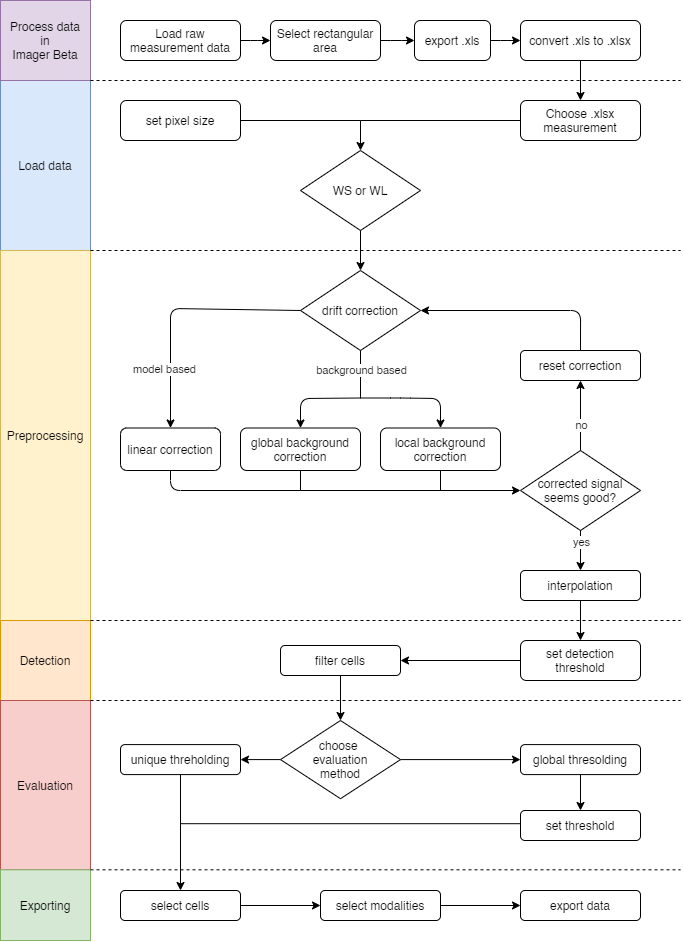

The diagram above was exported from draw.io. Its source (the exported page's mxGraphModel, read from the mxfile embedded in the PNG):
<mxGraphModel dx="1673" dy="896" grid="1" gridSize="10" guides="1" tooltips="1" connect="1" arrows="1" fold="1" page="1" pageScale="1" pageWidth="827" pageHeight="1169" math="0" shadow="0">
  <root>
    <mxCell id="WIyWlLk6GJQsqaUBKTNV-0" />
    <mxCell id="WIyWlLk6GJQsqaUBKTNV-1" parent="WIyWlLk6GJQsqaUBKTNV-0" />
    <mxCell id="WIyWlLk6GJQsqaUBKTNV-3" value="Choose .xlsx measurement" style="rounded=1;whiteSpace=wrap;html=1;fontSize=12;glass=0;strokeWidth=1;shadow=0;" parent="WIyWlLk6GJQsqaUBKTNV-1" vertex="1">
      <mxGeometry x="520" y="100" width="120" height="40" as="geometry" />
    </mxCell>
    <mxCell id="pSM4_ztYRyD-2i-qwLPc-1" value="Load data" style="whiteSpace=wrap;html=1;fillColor=#dae8fc;strokeColor=#6c8ebf;" parent="WIyWlLk6GJQsqaUBKTNV-1" vertex="1">
      <mxGeometry y="80" width="90" height="170" as="geometry" />
    </mxCell>
    <mxCell id="pSM4_ztYRyD-2i-qwLPc-3" value="Preprocessing" style="whiteSpace=wrap;html=1;fillColor=#fff2cc;strokeColor=#d6b656;" parent="WIyWlLk6GJQsqaUBKTNV-1" vertex="1">
      <mxGeometry y="250" width="90" height="370" as="geometry" />
    </mxCell>
    <mxCell id="pSM4_ztYRyD-2i-qwLPc-4" value="Detection" style="whiteSpace=wrap;html=1;fillColor=#ffe6cc;strokeColor=#d79b00;" parent="WIyWlLk6GJQsqaUBKTNV-1" vertex="1">
      <mxGeometry y="620" width="90" height="80" as="geometry" />
    </mxCell>
    <mxCell id="pSM4_ztYRyD-2i-qwLPc-5" value="Evaluation" style="whiteSpace=wrap;html=1;fillColor=#f8cecc;strokeColor=#b85450;" parent="WIyWlLk6GJQsqaUBKTNV-1" vertex="1">
      <mxGeometry y="700" width="90" height="169.31" as="geometry" />
    </mxCell>
    <mxCell id="pSM4_ztYRyD-2i-qwLPc-7" value="set pixel size" style="rounded=1;whiteSpace=wrap;html=1;" parent="WIyWlLk6GJQsqaUBKTNV-1" vertex="1">
      <mxGeometry x="120" y="100" width="120" height="40" as="geometry" />
    </mxCell>
    <mxCell id="pSM4_ztYRyD-2i-qwLPc-10" value="WS or WL" style="rhombus;whiteSpace=wrap;html=1;" parent="WIyWlLk6GJQsqaUBKTNV-1" vertex="1">
      <mxGeometry x="300" y="150" width="120" height="80" as="geometry" />
    </mxCell>
    <mxCell id="pSM4_ztYRyD-2i-qwLPc-11" value="" style="endArrow=classic;html=1;rounded=1;entryX=0.5;entryY=0;entryDx=0;entryDy=0;" parent="WIyWlLk6GJQsqaUBKTNV-1" target="pSM4_ztYRyD-2i-qwLPc-10" edge="1">
      <mxGeometry width="50" height="50" relative="1" as="geometry">
        <mxPoint x="360" y="120" as="sourcePoint" />
        <mxPoint x="400" y="150" as="targetPoint" />
      </mxGeometry>
    </mxCell>
    <mxCell id="pSM4_ztYRyD-2i-qwLPc-12" style="edgeStyle=orthogonalEdgeStyle;rounded=0;orthogonalLoop=1;jettySize=auto;html=1;exitX=0.5;exitY=1;exitDx=0;exitDy=0;" parent="WIyWlLk6GJQsqaUBKTNV-1" source="pSM4_ztYRyD-2i-qwLPc-10" target="pSM4_ztYRyD-2i-qwLPc-10" edge="1">
      <mxGeometry relative="1" as="geometry" />
    </mxCell>
    <mxCell id="pSM4_ztYRyD-2i-qwLPc-15" value="" style="endArrow=none;html=1;exitX=1;exitY=0.5;exitDx=0;exitDy=0;" parent="WIyWlLk6GJQsqaUBKTNV-1" source="pSM4_ztYRyD-2i-qwLPc-7" edge="1">
      <mxGeometry width="50" height="50" relative="1" as="geometry">
        <mxPoint x="340" y="210" as="sourcePoint" />
        <mxPoint x="360" y="120" as="targetPoint" />
        <Array as="points" />
      </mxGeometry>
    </mxCell>
    <mxCell id="pSM4_ztYRyD-2i-qwLPc-16" value="Process data&lt;br&gt;in&lt;br&gt;Imager Beta" style="rounded=0;whiteSpace=wrap;html=1;fillColor=#e1d5e7;strokeColor=#9673a6;" parent="WIyWlLk6GJQsqaUBKTNV-1" vertex="1">
      <mxGeometry width="90" height="80" as="geometry" />
    </mxCell>
    <mxCell id="pSM4_ztYRyD-2i-qwLPc-17" value="" style="endArrow=classic;html=1;entryX=0.5;entryY=0;entryDx=0;entryDy=0;exitX=0.5;exitY=1;exitDx=0;exitDy=0;" parent="WIyWlLk6GJQsqaUBKTNV-1" source="pSM4_ztYRyD-2i-qwLPc-109" target="WIyWlLk6GJQsqaUBKTNV-3" edge="1">
      <mxGeometry width="50" height="50" relative="1" as="geometry">
        <mxPoint x="480" y="80" as="sourcePoint" />
        <mxPoint x="300" y="60" as="targetPoint" />
      </mxGeometry>
    </mxCell>
    <mxCell id="pSM4_ztYRyD-2i-qwLPc-18" value="" style="endArrow=none;dashed=1;html=1;exitX=1;exitY=1;exitDx=0;exitDy=0;" parent="WIyWlLk6GJQsqaUBKTNV-1" source="pSM4_ztYRyD-2i-qwLPc-16" edge="1">
      <mxGeometry width="50" height="50" relative="1" as="geometry">
        <mxPoint x="80" y="150" as="sourcePoint" />
        <mxPoint x="680" y="80" as="targetPoint" />
      </mxGeometry>
    </mxCell>
    <mxCell id="pSM4_ztYRyD-2i-qwLPc-19" value="" style="endArrow=none;dashed=1;html=1;exitX=1;exitY=1;exitDx=0;exitDy=0;" parent="WIyWlLk6GJQsqaUBKTNV-1" edge="1">
      <mxGeometry width="50" height="50" relative="1" as="geometry">
        <mxPoint x="90.00000000000011" y="250.00000000000006" as="sourcePoint" />
        <mxPoint x="680" y="250" as="targetPoint" />
      </mxGeometry>
    </mxCell>
    <mxCell id="pSM4_ztYRyD-2i-qwLPc-20" value="" style="endArrow=none;dashed=1;html=1;exitX=1;exitY=1;exitDx=0;exitDy=0;" parent="WIyWlLk6GJQsqaUBKTNV-1" edge="1">
      <mxGeometry width="50" height="50" relative="1" as="geometry">
        <mxPoint x="90.00000000000011" y="620" as="sourcePoint" />
        <mxPoint x="680" y="620" as="targetPoint" />
      </mxGeometry>
    </mxCell>
    <mxCell id="pSM4_ztYRyD-2i-qwLPc-36" value="" style="edgeStyle=orthogonalEdgeStyle;rounded=1;orthogonalLoop=1;jettySize=auto;html=1;entryX=0.5;entryY=0;entryDx=0;entryDy=0;exitX=0.5;exitY=1;exitDx=0;exitDy=0;" parent="WIyWlLk6GJQsqaUBKTNV-1" source="pSM4_ztYRyD-2i-qwLPc-10" target="pSM4_ztYRyD-2i-qwLPc-31" edge="1">
      <mxGeometry relative="1" as="geometry">
        <mxPoint x="360" y="250" as="sourcePoint" />
        <Array as="points" />
      </mxGeometry>
    </mxCell>
    <mxCell id="pSM4_ztYRyD-2i-qwLPc-28" value="linear correction" style="rounded=1;whiteSpace=wrap;html=1;" parent="WIyWlLk6GJQsqaUBKTNV-1" vertex="1">
      <mxGeometry x="120" y="427.5" width="100" height="42.5" as="geometry" />
    </mxCell>
    <mxCell id="pSM4_ztYRyD-2i-qwLPc-29" value="global background correction" style="rounded=1;whiteSpace=wrap;html=1;" parent="WIyWlLk6GJQsqaUBKTNV-1" vertex="1">
      <mxGeometry x="240" y="427.5" width="120" height="42.5" as="geometry" />
    </mxCell>
    <mxCell id="pSM4_ztYRyD-2i-qwLPc-30" value="local background correction" style="rounded=1;whiteSpace=wrap;html=1;" parent="WIyWlLk6GJQsqaUBKTNV-1" vertex="1">
      <mxGeometry x="380" y="427.5" width="120" height="42.5" as="geometry" />
    </mxCell>
    <mxCell id="pSM4_ztYRyD-2i-qwLPc-31" value="&lt;span&gt;drift correction&lt;/span&gt;" style="rhombus;whiteSpace=wrap;html=1;" parent="WIyWlLk6GJQsqaUBKTNV-1" vertex="1">
      <mxGeometry x="300" y="270" width="120" height="80" as="geometry" />
    </mxCell>
    <mxCell id="pSM4_ztYRyD-2i-qwLPc-34" value="" style="endArrow=classic;html=1;exitX=0;exitY=0.5;exitDx=0;exitDy=0;entryX=0.5;entryY=0;entryDx=0;entryDy=0;" parent="WIyWlLk6GJQsqaUBKTNV-1" source="pSM4_ztYRyD-2i-qwLPc-31" target="pSM4_ztYRyD-2i-qwLPc-28" edge="1">
      <mxGeometry width="50" height="50" relative="1" as="geometry">
        <mxPoint x="470" y="317.5" as="sourcePoint" />
        <mxPoint x="170" y="357.5" as="targetPoint" />
        <Array as="points">
          <mxPoint x="170" y="308" />
        </Array>
      </mxGeometry>
    </mxCell>
    <mxCell id="pSM4_ztYRyD-2i-qwLPc-38" value="model based" style="edgeLabel;html=1;align=center;verticalAlign=middle;resizable=0;points=[];" parent="pSM4_ztYRyD-2i-qwLPc-34" vertex="1" connectable="0">
      <mxGeometry x="-0.3425" y="-3" relative="1" as="geometry">
        <mxPoint x="-54.48" y="63" as="offset" />
      </mxGeometry>
    </mxCell>
    <mxCell id="pSM4_ztYRyD-2i-qwLPc-45" value="" style="edgeStyle=orthogonalEdgeStyle;rounded=1;orthogonalLoop=1;jettySize=auto;html=1;entryX=1;entryY=0.5;entryDx=0;entryDy=0;exitX=0.5;exitY=0;exitDx=0;exitDy=0;" parent="WIyWlLk6GJQsqaUBKTNV-1" source="pSM4_ztYRyD-2i-qwLPc-57" target="pSM4_ztYRyD-2i-qwLPc-31" edge="1">
      <mxGeometry relative="1" as="geometry">
        <mxPoint x="380" y="290" as="targetPoint" />
        <Array as="points">
          <mxPoint x="580" y="310" />
        </Array>
      </mxGeometry>
    </mxCell>
    <mxCell id="pSM4_ztYRyD-2i-qwLPc-41" value="&lt;span&gt;corrected signal seems good?&lt;/span&gt;" style="rhombus;whiteSpace=wrap;html=1;" parent="WIyWlLk6GJQsqaUBKTNV-1" vertex="1">
      <mxGeometry x="520" y="450" width="120" height="80" as="geometry" />
    </mxCell>
    <mxCell id="pSM4_ztYRyD-2i-qwLPc-42" value="" style="endArrow=classic;html=1;exitX=0.5;exitY=1;exitDx=0;exitDy=0;entryX=0.5;entryY=0;entryDx=0;entryDy=0;" parent="WIyWlLk6GJQsqaUBKTNV-1" source="pSM4_ztYRyD-2i-qwLPc-41" target="pSM4_ztYRyD-2i-qwLPc-49" edge="1">
      <mxGeometry width="50" height="50" relative="1" as="geometry">
        <mxPoint x="280" y="540" as="sourcePoint" />
        <mxPoint x="394" y="550" as="targetPoint" />
      </mxGeometry>
    </mxCell>
    <mxCell id="pSM4_ztYRyD-2i-qwLPc-43" value="yes" style="edgeLabel;html=1;align=center;verticalAlign=middle;resizable=0;points=[];" parent="pSM4_ztYRyD-2i-qwLPc-42" vertex="1" connectable="0">
      <mxGeometry x="-0.3959" y="-1" relative="1" as="geometry">
        <mxPoint x="1" as="offset" />
      </mxGeometry>
    </mxCell>
    <mxCell id="pSM4_ztYRyD-2i-qwLPc-72" value="" style="edgeStyle=orthogonalEdgeStyle;rounded=1;orthogonalLoop=1;jettySize=auto;html=1;" parent="WIyWlLk6GJQsqaUBKTNV-1" source="pSM4_ztYRyD-2i-qwLPc-49" target="pSM4_ztYRyD-2i-qwLPc-71" edge="1">
      <mxGeometry relative="1" as="geometry" />
    </mxCell>
    <mxCell id="pSM4_ztYRyD-2i-qwLPc-49" value="interpolation" style="rounded=1;whiteSpace=wrap;html=1;" parent="WIyWlLk6GJQsqaUBKTNV-1" vertex="1">
      <mxGeometry x="520" y="570" width="120" height="30" as="geometry" />
    </mxCell>
    <mxCell id="pSM4_ztYRyD-2i-qwLPc-74" value="" style="edgeStyle=orthogonalEdgeStyle;rounded=1;orthogonalLoop=1;jettySize=auto;html=1;" parent="WIyWlLk6GJQsqaUBKTNV-1" source="pSM4_ztYRyD-2i-qwLPc-71" target="pSM4_ztYRyD-2i-qwLPc-73" edge="1">
      <mxGeometry relative="1" as="geometry" />
    </mxCell>
    <mxCell id="pSM4_ztYRyD-2i-qwLPc-71" value="set detection threshold" style="rounded=1;whiteSpace=wrap;html=1;" parent="WIyWlLk6GJQsqaUBKTNV-1" vertex="1">
      <mxGeometry x="520" y="640" width="120" height="40" as="geometry" />
    </mxCell>
    <mxCell id="pSM4_ztYRyD-2i-qwLPc-76" value="" style="edgeStyle=orthogonalEdgeStyle;rounded=1;orthogonalLoop=1;jettySize=auto;html=1;entryX=0.5;entryY=0;entryDx=0;entryDy=0;" parent="WIyWlLk6GJQsqaUBKTNV-1" source="pSM4_ztYRyD-2i-qwLPc-73" target="pSM4_ztYRyD-2i-qwLPc-77" edge="1">
      <mxGeometry relative="1" as="geometry">
        <mxPoint x="410" y="780" as="targetPoint" />
      </mxGeometry>
    </mxCell>
    <mxCell id="pSM4_ztYRyD-2i-qwLPc-73" value="filter cells" style="rounded=1;whiteSpace=wrap;html=1;" parent="WIyWlLk6GJQsqaUBKTNV-1" vertex="1">
      <mxGeometry x="280" y="645" width="120" height="30" as="geometry" />
    </mxCell>
    <mxCell id="pSM4_ztYRyD-2i-qwLPc-53" value="" style="endArrow=classic;html=1;entryX=0.5;entryY=0;entryDx=0;entryDy=0;" parent="WIyWlLk6GJQsqaUBKTNV-1" target="pSM4_ztYRyD-2i-qwLPc-29" edge="1">
      <mxGeometry width="50" height="50" relative="1" as="geometry">
        <mxPoint x="360" y="397.5" as="sourcePoint" />
        <mxPoint x="310" y="397.5" as="targetPoint" />
        <Array as="points">
          <mxPoint x="300" y="398" />
        </Array>
      </mxGeometry>
    </mxCell>
    <mxCell id="pSM4_ztYRyD-2i-qwLPc-54" value="" style="endArrow=classic;html=1;entryX=0.5;entryY=0;entryDx=0;entryDy=0;" parent="WIyWlLk6GJQsqaUBKTNV-1" target="pSM4_ztYRyD-2i-qwLPc-30" edge="1">
      <mxGeometry width="50" height="50" relative="1" as="geometry">
        <mxPoint x="360" y="397.5" as="sourcePoint" />
        <mxPoint x="320" y="437.5" as="targetPoint" />
        <Array as="points">
          <mxPoint x="400" y="397.5" />
          <mxPoint x="440" y="398" />
        </Array>
      </mxGeometry>
    </mxCell>
    <mxCell id="pSM4_ztYRyD-2i-qwLPc-55" value="" style="endArrow=none;html=1;entryX=0.5;entryY=1;entryDx=0;entryDy=0;" parent="WIyWlLk6GJQsqaUBKTNV-1" target="pSM4_ztYRyD-2i-qwLPc-31" edge="1">
      <mxGeometry width="50" height="50" relative="1" as="geometry">
        <mxPoint x="360" y="397.5" as="sourcePoint" />
        <mxPoint x="470" y="357.5" as="targetPoint" />
      </mxGeometry>
    </mxCell>
    <mxCell id="pSM4_ztYRyD-2i-qwLPc-56" value="background based" style="edgeLabel;html=1;align=center;verticalAlign=middle;resizable=0;points=[];" parent="pSM4_ztYRyD-2i-qwLPc-55" vertex="1" connectable="0">
      <mxGeometry x="0.2896" relative="1" as="geometry">
        <mxPoint y="2.41" as="offset" />
      </mxGeometry>
    </mxCell>
    <mxCell id="pSM4_ztYRyD-2i-qwLPc-57" value="reset correction" style="rounded=1;whiteSpace=wrap;html=1;" parent="WIyWlLk6GJQsqaUBKTNV-1" vertex="1">
      <mxGeometry x="520" y="350" width="120" height="30" as="geometry" />
    </mxCell>
    <mxCell id="pSM4_ztYRyD-2i-qwLPc-58" value="" style="endArrow=classic;html=1;exitX=0.5;exitY=0;exitDx=0;exitDy=0;entryX=0.5;entryY=1;entryDx=0;entryDy=0;" parent="WIyWlLk6GJQsqaUBKTNV-1" source="pSM4_ztYRyD-2i-qwLPc-41" target="pSM4_ztYRyD-2i-qwLPc-57" edge="1">
      <mxGeometry width="50" height="50" relative="1" as="geometry">
        <mxPoint x="540" y="470" as="sourcePoint" />
        <mxPoint x="590" y="420" as="targetPoint" />
      </mxGeometry>
    </mxCell>
    <mxCell id="pSM4_ztYRyD-2i-qwLPc-59" value="no" style="edgeLabel;html=1;align=center;verticalAlign=middle;resizable=0;points=[];" parent="pSM4_ztYRyD-2i-qwLPc-58" vertex="1" connectable="0">
      <mxGeometry x="-0.2674" relative="1" as="geometry">
        <mxPoint as="offset" />
      </mxGeometry>
    </mxCell>
    <mxCell id="pSM4_ztYRyD-2i-qwLPc-61" value="" style="endArrow=none;html=1;entryX=0.5;entryY=1;entryDx=0;entryDy=0;" parent="WIyWlLk6GJQsqaUBKTNV-1" target="pSM4_ztYRyD-2i-qwLPc-29" edge="1">
      <mxGeometry width="50" height="50" relative="1" as="geometry">
        <mxPoint x="300" y="490" as="sourcePoint" />
        <mxPoint x="360" y="460" as="targetPoint" />
      </mxGeometry>
    </mxCell>
    <mxCell id="pSM4_ztYRyD-2i-qwLPc-62" value="" style="endArrow=classic;html=1;exitX=0.5;exitY=1;exitDx=0;exitDy=0;entryX=0;entryY=0.5;entryDx=0;entryDy=0;" parent="WIyWlLk6GJQsqaUBKTNV-1" source="pSM4_ztYRyD-2i-qwLPc-28" target="pSM4_ztYRyD-2i-qwLPc-41" edge="1">
      <mxGeometry width="50" height="50" relative="1" as="geometry">
        <mxPoint x="310" y="510" as="sourcePoint" />
        <mxPoint x="500" y="491" as="targetPoint" />
        <Array as="points">
          <mxPoint x="170" y="490" />
        </Array>
      </mxGeometry>
    </mxCell>
    <mxCell id="pSM4_ztYRyD-2i-qwLPc-63" value="" style="endArrow=none;html=1;entryX=0.5;entryY=1;entryDx=0;entryDy=0;" parent="WIyWlLk6GJQsqaUBKTNV-1" target="pSM4_ztYRyD-2i-qwLPc-30" edge="1">
      <mxGeometry width="50" height="50" relative="1" as="geometry">
        <mxPoint x="440" y="490" as="sourcePoint" />
        <mxPoint x="420" y="470" as="targetPoint" />
      </mxGeometry>
    </mxCell>
    <mxCell id="pSM4_ztYRyD-2i-qwLPc-82" value="" style="edgeStyle=orthogonalEdgeStyle;rounded=1;orthogonalLoop=1;jettySize=auto;html=1;entryX=0;entryY=0.5;entryDx=0;entryDy=0;" parent="WIyWlLk6GJQsqaUBKTNV-1" source="pSM4_ztYRyD-2i-qwLPc-77" edge="1">
      <mxGeometry relative="1" as="geometry">
        <mxPoint x="520" y="759.0900000000001" as="targetPoint" />
      </mxGeometry>
    </mxCell>
    <mxCell id="pSM4_ztYRyD-2i-qwLPc-115" style="edgeStyle=orthogonalEdgeStyle;rounded=1;orthogonalLoop=1;jettySize=auto;html=1;exitX=0;exitY=0.5;exitDx=0;exitDy=0;entryX=1;entryY=0.5;entryDx=0;entryDy=0;" parent="WIyWlLk6GJQsqaUBKTNV-1" source="pSM4_ztYRyD-2i-qwLPc-77" target="pSM4_ztYRyD-2i-qwLPc-80" edge="1">
      <mxGeometry relative="1" as="geometry" />
    </mxCell>
    <mxCell id="pSM4_ztYRyD-2i-qwLPc-77" value="choose &lt;br&gt;evaluation&lt;br&gt;method" style="rhombus;whiteSpace=wrap;html=1;" parent="WIyWlLk6GJQsqaUBKTNV-1" vertex="1">
      <mxGeometry x="280" y="720" width="120" height="78.19" as="geometry" />
    </mxCell>
    <mxCell id="pSM4_ztYRyD-2i-qwLPc-80" value="unique threholding" style="rounded=1;whiteSpace=wrap;html=1;" parent="WIyWlLk6GJQsqaUBKTNV-1" vertex="1">
      <mxGeometry x="120" y="744.09" width="120" height="30" as="geometry" />
    </mxCell>
    <mxCell id="pSM4_ztYRyD-2i-qwLPc-89" value="" style="edgeStyle=orthogonalEdgeStyle;rounded=1;orthogonalLoop=1;jettySize=auto;html=1;entryX=0.5;entryY=0;entryDx=0;entryDy=0;exitX=0.5;exitY=1;exitDx=0;exitDy=0;" parent="WIyWlLk6GJQsqaUBKTNV-1" source="pSM4_ztYRyD-2i-qwLPc-114" target="pSM4_ztYRyD-2i-qwLPc-88" edge="1">
      <mxGeometry relative="1" as="geometry">
        <mxPoint x="600" y="780" as="sourcePoint" />
        <mxPoint x="580.0285714285715" y="808.19" as="targetPoint" />
      </mxGeometry>
    </mxCell>
    <mxCell id="pSM4_ztYRyD-2i-qwLPc-88" value="set threshold" style="rounded=1;whiteSpace=wrap;html=1;" parent="WIyWlLk6GJQsqaUBKTNV-1" vertex="1">
      <mxGeometry x="520" y="810" width="120" height="30" as="geometry" />
    </mxCell>
    <mxCell id="pSM4_ztYRyD-2i-qwLPc-91" value="select cells" style="rounded=1;whiteSpace=wrap;html=1;" parent="WIyWlLk6GJQsqaUBKTNV-1" vertex="1">
      <mxGeometry x="120" y="890" width="120" height="30" as="geometry" />
    </mxCell>
    <mxCell id="pSM4_ztYRyD-2i-qwLPc-93" value="select modalities" style="rounded=1;whiteSpace=wrap;html=1;" parent="WIyWlLk6GJQsqaUBKTNV-1" vertex="1">
      <mxGeometry x="320" y="890" width="120" height="30" as="geometry" />
    </mxCell>
    <mxCell id="pSM4_ztYRyD-2i-qwLPc-95" value="export data" style="rounded=1;whiteSpace=wrap;html=1;" parent="WIyWlLk6GJQsqaUBKTNV-1" vertex="1">
      <mxGeometry x="520" y="890" width="120" height="30" as="geometry" />
    </mxCell>
    <mxCell id="pSM4_ztYRyD-2i-qwLPc-85" value="Exporting" style="rounded=0;whiteSpace=wrap;html=1;fillColor=#d5e8d4;strokeColor=#82b366;" parent="WIyWlLk6GJQsqaUBKTNV-1" vertex="1">
      <mxGeometry y="869.31" width="90" height="70.69" as="geometry" />
    </mxCell>
    <mxCell id="pSM4_ztYRyD-2i-qwLPc-86" value="" style="endArrow=none;dashed=1;html=1;exitX=1;exitY=1;exitDx=0;exitDy=0;" parent="WIyWlLk6GJQsqaUBKTNV-1" edge="1">
      <mxGeometry width="50" height="50" relative="1" as="geometry">
        <mxPoint x="90.00000000000011" y="700" as="sourcePoint" />
        <mxPoint x="680" y="700" as="targetPoint" />
      </mxGeometry>
    </mxCell>
    <mxCell id="pSM4_ztYRyD-2i-qwLPc-87" value="" style="endArrow=none;html=1;entryX=0;entryY=0.5;entryDx=0;entryDy=0;" parent="WIyWlLk6GJQsqaUBKTNV-1" target="WIyWlLk6GJQsqaUBKTNV-3" edge="1">
      <mxGeometry width="50" height="50" relative="1" as="geometry">
        <mxPoint x="360" y="120" as="sourcePoint" />
        <mxPoint x="480" y="119.58000000000001" as="targetPoint" />
        <Array as="points" />
      </mxGeometry>
    </mxCell>
    <mxCell id="pSM4_ztYRyD-2i-qwLPc-97" value="" style="endArrow=none;dashed=1;html=1;exitX=1;exitY=1;exitDx=0;exitDy=0;" parent="WIyWlLk6GJQsqaUBKTNV-1" edge="1">
      <mxGeometry width="50" height="50" relative="1" as="geometry">
        <mxPoint x="90" y="869.31" as="sourcePoint" />
        <mxPoint x="680" y="869.31" as="targetPoint" />
      </mxGeometry>
    </mxCell>
    <mxCell id="pSM4_ztYRyD-2i-qwLPc-100" value="" style="endArrow=classic;html=1;exitX=0.5;exitY=1;exitDx=0;exitDy=0;entryX=0.5;entryY=0;entryDx=0;entryDy=0;" parent="WIyWlLk6GJQsqaUBKTNV-1" source="pSM4_ztYRyD-2i-qwLPc-80" target="pSM4_ztYRyD-2i-qwLPc-91" edge="1">
      <mxGeometry width="50" height="50" relative="1" as="geometry">
        <mxPoint x="180" y="798.19" as="sourcePoint" />
        <mxPoint x="220" y="788.19" as="targetPoint" />
      </mxGeometry>
    </mxCell>
    <mxCell id="pSM4_ztYRyD-2i-qwLPc-101" value="" style="endArrow=none;html=1;entryX=0;entryY=0.5;entryDx=0;entryDy=0;" parent="WIyWlLk6GJQsqaUBKTNV-1" edge="1">
      <mxGeometry width="50" height="50" relative="1" as="geometry">
        <mxPoint x="180" y="823.19" as="sourcePoint" />
        <mxPoint x="520" y="823.19" as="targetPoint" />
      </mxGeometry>
    </mxCell>
    <mxCell id="pSM4_ztYRyD-2i-qwLPc-105" value="" style="edgeStyle=orthogonalEdgeStyle;rounded=1;orthogonalLoop=1;jettySize=auto;html=1;" parent="WIyWlLk6GJQsqaUBKTNV-1" source="pSM4_ztYRyD-2i-qwLPc-103" target="pSM4_ztYRyD-2i-qwLPc-104" edge="1">
      <mxGeometry relative="1" as="geometry" />
    </mxCell>
    <mxCell id="pSM4_ztYRyD-2i-qwLPc-103" value="Load raw measurement data" style="rounded=1;whiteSpace=wrap;html=1;fontSize=12;glass=0;strokeWidth=1;shadow=0;" parent="WIyWlLk6GJQsqaUBKTNV-1" vertex="1">
      <mxGeometry x="120" y="20" width="120" height="40" as="geometry" />
    </mxCell>
    <mxCell id="pSM4_ztYRyD-2i-qwLPc-107" value="" style="edgeStyle=orthogonalEdgeStyle;rounded=1;orthogonalLoop=1;jettySize=auto;html=1;" parent="WIyWlLk6GJQsqaUBKTNV-1" source="pSM4_ztYRyD-2i-qwLPc-104" target="pSM4_ztYRyD-2i-qwLPc-106" edge="1">
      <mxGeometry relative="1" as="geometry" />
    </mxCell>
    <mxCell id="pSM4_ztYRyD-2i-qwLPc-104" value="Select rectangular area" style="rounded=1;whiteSpace=wrap;html=1;fontSize=12;glass=0;strokeWidth=1;shadow=0;" parent="WIyWlLk6GJQsqaUBKTNV-1" vertex="1">
      <mxGeometry x="270" y="20" width="110" height="40" as="geometry" />
    </mxCell>
    <mxCell id="pSM4_ztYRyD-2i-qwLPc-110" value="" style="edgeStyle=orthogonalEdgeStyle;rounded=1;orthogonalLoop=1;jettySize=auto;html=1;" parent="WIyWlLk6GJQsqaUBKTNV-1" source="pSM4_ztYRyD-2i-qwLPc-106" target="pSM4_ztYRyD-2i-qwLPc-109" edge="1">
      <mxGeometry relative="1" as="geometry" />
    </mxCell>
    <mxCell id="pSM4_ztYRyD-2i-qwLPc-106" value="export .xls" style="rounded=1;whiteSpace=wrap;html=1;fontSize=12;glass=0;strokeWidth=1;shadow=0;" parent="WIyWlLk6GJQsqaUBKTNV-1" vertex="1">
      <mxGeometry x="414" y="20" width="76" height="40" as="geometry" />
    </mxCell>
    <mxCell id="pSM4_ztYRyD-2i-qwLPc-109" value="convert .xls to .xlsx" style="rounded=1;whiteSpace=wrap;html=1;fontSize=12;glass=0;strokeWidth=1;shadow=0;" parent="WIyWlLk6GJQsqaUBKTNV-1" vertex="1">
      <mxGeometry x="520" y="20" width="120" height="40" as="geometry" />
    </mxCell>
    <mxCell id="pSM4_ztYRyD-2i-qwLPc-111" value="" style="endArrow=classic;html=1;exitX=1;exitY=0.5;exitDx=0;exitDy=0;entryX=0;entryY=0.5;entryDx=0;entryDy=0;" parent="WIyWlLk6GJQsqaUBKTNV-1" source="pSM4_ztYRyD-2i-qwLPc-91" target="pSM4_ztYRyD-2i-qwLPc-93" edge="1">
      <mxGeometry width="50" height="50" relative="1" as="geometry">
        <mxPoint x="260" y="940" as="sourcePoint" />
        <mxPoint x="310" y="890" as="targetPoint" />
      </mxGeometry>
    </mxCell>
    <mxCell id="pSM4_ztYRyD-2i-qwLPc-112" value="" style="endArrow=classic;html=1;exitX=1;exitY=0.5;exitDx=0;exitDy=0;entryX=0;entryY=0.5;entryDx=0;entryDy=0;" parent="WIyWlLk6GJQsqaUBKTNV-1" source="pSM4_ztYRyD-2i-qwLPc-93" target="pSM4_ztYRyD-2i-qwLPc-95" edge="1">
      <mxGeometry width="50" height="50" relative="1" as="geometry">
        <mxPoint x="450" y="950" as="sourcePoint" />
        <mxPoint x="500" y="900" as="targetPoint" />
      </mxGeometry>
    </mxCell>
    <mxCell id="pSM4_ztYRyD-2i-qwLPc-114" value="global thresolding" style="rounded=1;whiteSpace=wrap;html=1;" parent="WIyWlLk6GJQsqaUBKTNV-1" vertex="1">
      <mxGeometry x="520" y="744.09" width="120" height="30" as="geometry" />
    </mxCell>
  </root>
</mxGraphModel>